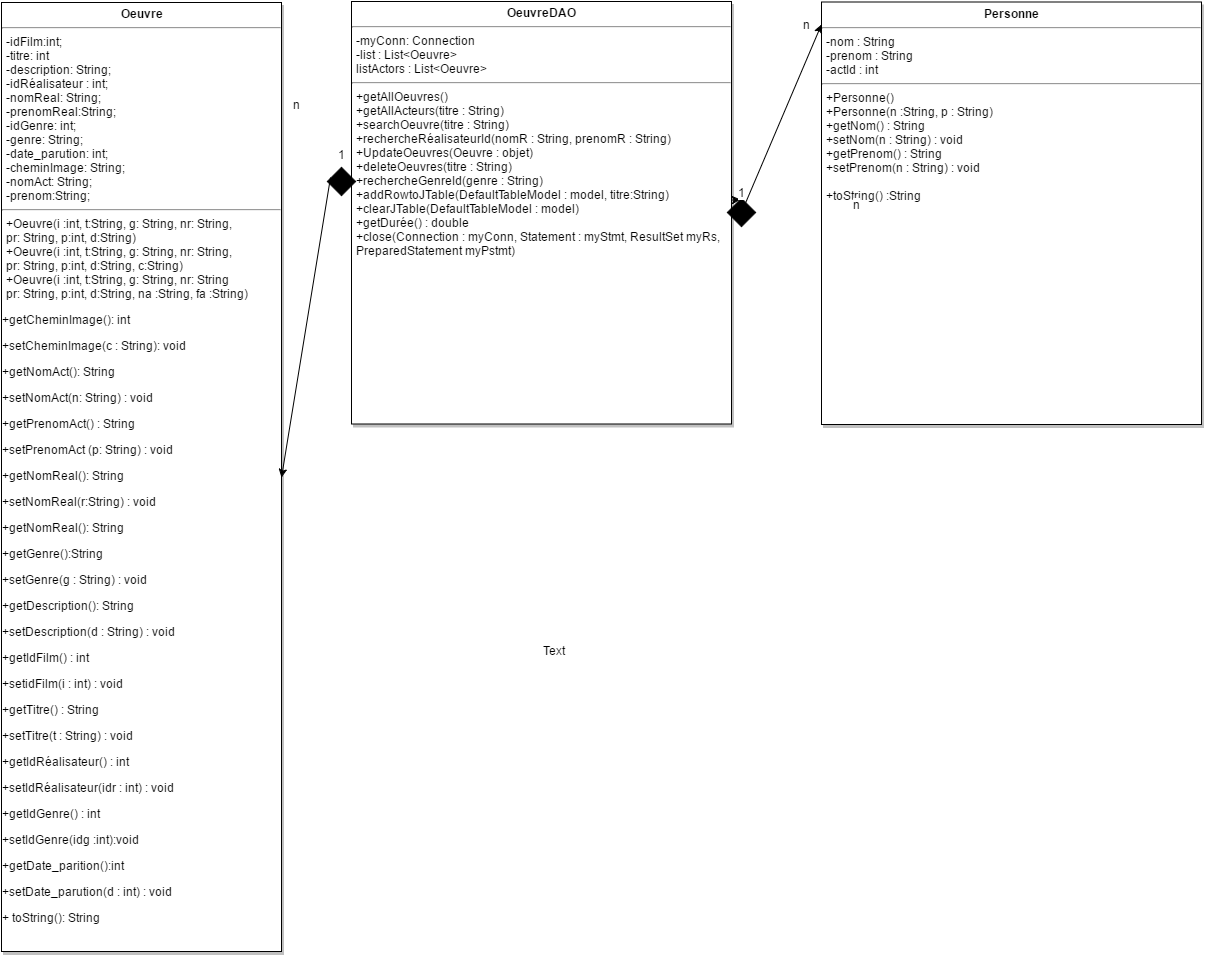

The diagram above was exported from draw.io. Its source (the exported page's mxGraphModel, read from the mxfile embedded in the PNG):
<mxGraphModel dx="1512" dy="384" grid="1" gridSize="10" guides="1" tooltips="1" connect="1" arrows="1" fold="1" page="0" pageScale="1.5" pageWidth="826" pageHeight="1169" background="#ffffff" math="0" shadow="0">
  <root>
    <mxCell id="0" style=";html=1;" />
    <mxCell id="1" style=";html=1;" parent="0" />
    <mxCell id="65" value="&lt;p style=&quot;margin: 0px ; margin-top: 4px ; text-align: center&quot;&gt;&lt;b&gt;Personne&lt;/b&gt;&lt;/p&gt;&lt;hr&gt;&lt;p style=&quot;margin: 0px ; margin-left: 4px&quot;&gt;&lt;span&gt;-nom : String&lt;/span&gt;&lt;/p&gt;&lt;p style=&quot;margin: 0px ; margin-left: 4px&quot;&gt;-prenom : String&lt;br&gt;-actId : int&lt;/p&gt;&lt;hr&gt;&lt;p style=&quot;margin: 0px ; margin-left: 4px&quot;&gt;+Personne()&lt;/p&gt;&lt;p style=&quot;margin: 0px ; margin-left: 4px&quot;&gt;+Personne(n :String, p : String)&lt;/p&gt;&lt;p style=&quot;margin: 0px ; margin-left: 4px&quot;&gt;+getNom() : String&lt;/p&gt;&lt;p style=&quot;margin: 0px ; margin-left: 4px&quot;&gt;+setNom(n : String) : void&lt;/p&gt;&lt;p style=&quot;margin: 0px ; margin-left: 4px&quot;&gt;&lt;span&gt;+getPrenom() : String&lt;/span&gt;&lt;/p&gt;&lt;p style=&quot;margin: 0px ; margin-left: 4px&quot;&gt;&lt;span&gt;+setPrenom(n : String) : void&lt;/span&gt;&lt;/p&gt;&lt;p style=&quot;margin: 0px ; margin-left: 4px&quot;&gt;&lt;span&gt;&lt;br&gt;&lt;/span&gt;&lt;/p&gt;&lt;p style=&quot;margin: 0px ; margin-left: 4px&quot;&gt;&lt;span&gt;+toString() :String&lt;/span&gt;&lt;/p&gt;&lt;p&gt;&lt;br&gt;&lt;/p&gt;&lt;p&gt;&lt;br&gt;&lt;/p&gt;" style="shadow=1;fillColor=#FFFFFF;gradientColor=none;verticalAlign=top;align=left;overflow=fill;fontSize=12;fontFamily=Helvetica;html=1" parent="1" vertex="1">
      <mxGeometry x="750" y="90.5" width="380" height="422.5" as="geometry" />
    </mxCell>
    <mxCell id="86" style="edgeStyle=none;rounded=0;html=1;jettySize=auto;orthogonalLoop=1;entryX=0;entryY=0.054;entryPerimeter=0;" parent="1" source="94" target="65" edge="1">
      <mxGeometry relative="1" as="geometry">
        <mxPoint x="770" y="301" as="targetPoint" />
      </mxGeometry>
    </mxCell>
    <mxCell id="67" value="&lt;p style=&quot;margin: 0px ; margin-top: 4px ; text-align: center&quot;&gt;&lt;b&gt;OeuvreDAO&lt;/b&gt;&lt;/p&gt;&lt;hr&gt;&lt;p style=&quot;margin: 0px ; margin-left: 4px&quot;&gt;-myConn: Connection&lt;/p&gt;&lt;p style=&quot;margin: 0px ; margin-left: 4px&quot;&gt;-list : List&amp;lt;Oeuvre&amp;gt;&lt;/p&gt;&lt;p style=&quot;margin: 0px ; margin-left: 4px&quot;&gt;listActors :&amp;nbsp;&lt;span&gt;List&amp;lt;Oeuvre&amp;gt;&lt;/span&gt;&lt;/p&gt;&lt;hr&gt;&lt;p style=&quot;margin: 0px ; margin-left: 4px&quot;&gt;+getAllOeuvres()&lt;/p&gt;&lt;p style=&quot;margin: 0px ; margin-left: 4px&quot;&gt;+getAllActeurs(titre : String)&lt;br&gt;&lt;/p&gt;&lt;p style=&quot;margin: 0px ; margin-left: 4px&quot;&gt;+searchOeuvre(titre : String)&lt;/p&gt;&lt;p style=&quot;margin: 0px ; margin-left: 4px&quot;&gt;+rechercheRéalisateurId(nomR : String, prenomR : String)&lt;/p&gt;&lt;p style=&quot;margin: 0px ; margin-left: 4px&quot;&gt;+UpdateOeuvres(Oeuvre : objet)&lt;/p&gt;&lt;p style=&quot;margin: 0px ; margin-left: 4px&quot;&gt;+deleteOeuvres(titre : String)&lt;/p&gt;&lt;p style=&quot;margin: 0px ; margin-left: 4px&quot;&gt;+rechercheGenreId(genre : String)&lt;/p&gt;&lt;p style=&quot;margin: 0px ; margin-left: 4px&quot;&gt;+addRowtoJTable(DefaultTableModel : model, titre:String)&lt;/p&gt;&lt;p style=&quot;margin: 0px ; margin-left: 4px&quot;&gt;+clearJTable(&lt;span&gt;DefaultTableModel : model)&lt;/span&gt;&lt;/p&gt;&lt;p style=&quot;margin: 0px ; margin-left: 4px&quot;&gt;+getDurée() : double&lt;/p&gt;&lt;p style=&quot;margin: 0px ; margin-left: 4px&quot;&gt;+close(Connection : myConn, Statement : myStmt, ResultSet myRs,&amp;nbsp;&lt;/p&gt;&lt;p style=&quot;margin: 0px ; margin-left: 4px&quot;&gt;PreparedStatement myPstmt)&lt;/p&gt;&lt;p style=&quot;margin: 0px ; margin-left: 4px&quot;&gt;&lt;br&gt;&lt;/p&gt;&lt;p style=&quot;margin: 0px ; margin-left: 4px&quot;&gt;&lt;br&gt;&lt;/p&gt;&lt;p style=&quot;margin: 0px ; margin-left: 4px&quot;&gt;&lt;br&gt;&lt;/p&gt;" style="shadow=1;fillColor=#FFFFFF;gradientColor=none;verticalAlign=top;align=left;overflow=fill;fontSize=12;fontFamily=Helvetica;html=1" parent="1" vertex="1">
      <mxGeometry x="280" y="90" width="380" height="422.5" as="geometry" />
    </mxCell>
    <mxCell id="71" value="&lt;p style=&quot;margin: 0px ; margin-top: 4px ; text-align: center&quot;&gt;&lt;b&gt;Oeuvre&lt;/b&gt;&lt;/p&gt;&lt;hr&gt;&lt;p style=&quot;margin: 0px ; margin-left: 4px&quot;&gt;-idFilm:int;&lt;/p&gt;&lt;p style=&quot;margin: 0px ; margin-left: 4px&quot;&gt;-titre: int&lt;/p&gt;&lt;p style=&quot;margin: 0px ; margin-left: 4px&quot;&gt;-description: String;&lt;/p&gt;&lt;p style=&quot;margin: 0px ; margin-left: 4px&quot;&gt;-idRéalisateur : int;&lt;/p&gt;&lt;p style=&quot;margin: 0px ; margin-left: 4px&quot;&gt;-nomReal: String;&lt;/p&gt;&lt;p style=&quot;margin: 0px ; margin-left: 4px&quot;&gt;-prenomReal:String;&lt;/p&gt;&lt;p style=&quot;margin: 0px ; margin-left: 4px&quot;&gt;-idGenre: int;&lt;/p&gt;&lt;p style=&quot;margin: 0px ; margin-left: 4px&quot;&gt;-genre: String;&lt;/p&gt;&lt;p style=&quot;margin: 0px ; margin-left: 4px&quot;&gt;-date_parution: int;&lt;/p&gt;&lt;p style=&quot;margin: 0px ; margin-left: 4px&quot;&gt;-cheminImage: String;&lt;/p&gt;&lt;p style=&quot;margin: 0px ; margin-left: 4px&quot;&gt;-nomAct: String;&lt;/p&gt;&lt;p style=&quot;margin: 0px ; margin-left: 4px&quot;&gt;-prenom:String;&lt;/p&gt;&lt;hr&gt;&lt;p style=&quot;margin: 0px ; margin-left: 4px&quot;&gt;&lt;span&gt;+Oeuvre(i :int, t:String, g: String, nr: String,&amp;nbsp;&lt;/span&gt;&lt;br&gt;&lt;/p&gt;&lt;p style=&quot;margin: 0px ; margin-left: 4px&quot;&gt;pr: String, p:int, d:String)&lt;/p&gt;&lt;p style=&quot;margin: 0px ; margin-left: 4px&quot;&gt;+Oeuvre(&lt;span&gt;i :int, t:String, g: String, nr: String,&lt;/span&gt;&lt;/p&gt;&lt;p style=&quot;margin: 0px ; margin-left: 4px&quot;&gt;pr: String, p:int, d:String, c:String)&lt;span&gt;&lt;br&gt;&lt;/span&gt;&lt;/p&gt;&lt;p style=&quot;margin: 0px ; margin-left: 4px&quot;&gt;+Oeuvre(i :int, t:String, g: String, nr: String&lt;br&gt;&lt;/p&gt;&lt;p style=&quot;margin: 0px ; margin-left: 4px&quot;&gt;pr: String, p:int, d:String, na :String, fa :String)&lt;br&gt;&lt;/p&gt;&lt;p&gt;+getCheminImage(): int&lt;/p&gt;&lt;p&gt;+setCheminImage(c : String): void&lt;/p&gt;&lt;p&gt;+getNomAct(): String&lt;br&gt;&lt;/p&gt;&lt;p&gt;+setNomAct(n: String) : void&lt;/p&gt;&lt;p&gt;+getPrenomAct() : String&lt;/p&gt;&lt;p&gt;+setPrenomAct&amp;nbsp;&lt;span&gt;(p: String) :&amp;nbsp;&lt;/span&gt;&lt;span&gt;void&lt;/span&gt;&lt;/p&gt;&lt;p&gt;&lt;span&gt;+getNomReal(): String&lt;/span&gt;&lt;/p&gt;&lt;p&gt;&lt;span&gt;+setNomReal(r:String) : void&lt;/span&gt;&lt;/p&gt;&lt;p&gt;+getNomReal(): String&lt;/p&gt;&lt;p&gt;+getGenre():String&lt;/p&gt;&lt;p&gt;+setGenre(g : String) : void&lt;/p&gt;&lt;p&gt;+getDescription(): String&lt;/p&gt;&lt;p&gt;+setDescription(d : String) : void&lt;/p&gt;&lt;p&gt;+getIdFilm() : int&lt;/p&gt;&lt;p&gt;+setidFilm(i : int) : void&lt;/p&gt;&lt;p&gt;+getTitre() : String&lt;/p&gt;&lt;p&gt;+setTitre(t : String) : void&lt;/p&gt;&lt;p&gt;+getIdRéalisateur() : int&lt;/p&gt;&lt;p&gt;+setIdRéalisateur(idr : int) : void&lt;/p&gt;&lt;p&gt;+getIdGenre() : int&lt;/p&gt;&lt;p&gt;+setIdGenre(idg :int):void&lt;/p&gt;&lt;p&gt;+getDate_parition():int&lt;/p&gt;&lt;p&gt;+setDate_parution(d : int) : void&lt;/p&gt;&lt;p&gt;+ toString(): String&lt;/p&gt;&lt;p&gt;&lt;br&gt;&lt;/p&gt;&lt;p&gt;&lt;br&gt;&lt;/p&gt;" style="shadow=1;fillColor=#FFFFFF;gradientColor=none;verticalAlign=top;align=left;overflow=fill;fontSize=12;fontFamily=Helvetica;html=1" parent="1" vertex="1">
      <mxGeometry x="-70" y="91" width="280" height="949" as="geometry" />
    </mxCell>
    <mxCell id="94" value="" style="whiteSpace=wrap;html=1;rotation=45;strokeColor=#000000;fillColor=#000000;" parent="1" vertex="1">
      <mxGeometry x="660" y="291" width="20" height="20" as="geometry" />
    </mxCell>
    <mxCell id="96" style="edgeStyle=none;rounded=0;html=1;jettySize=auto;orthogonalLoop=1;entryX=0;entryY=0.054;entryPerimeter=0;" parent="1" source="67" target="94" edge="1">
      <mxGeometry relative="1" as="geometry">
        <mxPoint x="660" y="302.38802083333326" as="sourcePoint" />
        <mxPoint x="790" y="303.16666666666674" as="targetPoint" />
      </mxGeometry>
    </mxCell>
    <mxCell id="102" value="Text" style="text;html=1;resizable=0;autosize=1;align=left;verticalAlign=top;spacingTop=-4;points=[];" parent="1" vertex="1">
      <mxGeometry x="470" y="730" width="40" height="20" as="geometry" />
    </mxCell>
    <mxCell id="103" value="&lt;span style=&quot;color: rgb(0 , 0 , 0) ; font-family: &amp;#34;helvetica&amp;#34; ; font-size: 12px ; font-style: normal ; font-weight: normal ; letter-spacing: normal ; text-align: left ; text-indent: 0px ; text-transform: none ; white-space: nowrap ; word-spacing: 0px ; background-color: rgb(255 , 255 , 255) ; display: inline ; float: none&quot;&gt;n&lt;/span&gt;" style="text;html=1;" parent="1" vertex="1">
      <mxGeometry x="780" y="280" width="10" height="19" as="geometry" />
    </mxCell>
    <mxCell id="106" value="&lt;span style=&quot;color: rgb(0 , 0 , 0) ; font-family: &amp;#34;helvetica&amp;#34; ; font-size: 12px ; font-style: normal ; font-weight: normal ; letter-spacing: normal ; text-align: left ; text-indent: 0px ; text-transform: none ; white-space: nowrap ; word-spacing: 0px ; background-color: rgb(255 , 255 , 255) ; display: inline ; float: none&quot;&gt;1&lt;/span&gt;" style="text;html=1;" parent="1" vertex="1">
      <mxGeometry x="665" y="268" width="10" height="21" as="geometry" />
    </mxCell>
    <mxCell id="111" value="" style="whiteSpace=wrap;html=1;rotation=45;strokeColor=#000000;fillColor=#000000;" vertex="1" parent="1">
      <mxGeometry x="260" y="260" width="20" height="20" as="geometry" />
    </mxCell>
    <mxCell id="112" value="&lt;span style=&quot;color: rgb(0 , 0 , 0) ; font-family: &amp;#34;helvetica&amp;#34; ; font-size: 12px ; font-style: normal ; font-weight: normal ; letter-spacing: normal ; text-align: left ; text-indent: 0px ; text-transform: none ; white-space: nowrap ; word-spacing: 0px ; background-color: rgb(255 , 255 , 255) ; display: inline ; float: none&quot;&gt;1&lt;/span&gt;" style="text;html=1;" vertex="1" parent="1">
      <mxGeometry x="265" y="230" width="10" height="21" as="geometry" />
    </mxCell>
    <mxCell id="113" style="edgeStyle=none;rounded=0;html=1;jettySize=auto;orthogonalLoop=1;entryX=1;entryY=0.5;exitX=0;exitY=0.75;" edge="1" parent="1" source="111" target="71">
      <mxGeometry x="222.22153302200923" y="92" as="geometry">
        <mxPoint x="298" y="92" as="targetPoint" />
        <mxPoint x="222.22153302200923" y="270.0793973982784" as="sourcePoint" />
      </mxGeometry>
    </mxCell>
    <mxCell id="114" value="&lt;span style=&quot;color: rgb(0 , 0 , 0) ; font-family: &amp;#34;helvetica&amp;#34; ; font-size: 12px ; font-style: normal ; font-weight: normal ; letter-spacing: normal ; text-align: left ; text-indent: 0px ; text-transform: none ; white-space: nowrap ; word-spacing: 0px ; background-color: rgb(255 , 255 , 255) ; display: inline ; float: none&quot;&gt;n&lt;/span&gt;" style="text;html=1;" vertex="1" parent="1">
      <mxGeometry x="730" y="100" width="10" height="21" as="geometry" />
    </mxCell>
    <mxCell id="115" value="&lt;span style=&quot;color: rgb(0 , 0 , 0) ; font-family: &amp;#34;helvetica&amp;#34; ; font-size: 12px ; font-style: normal ; font-weight: normal ; letter-spacing: normal ; text-align: left ; text-indent: 0px ; text-transform: none ; white-space: nowrap ; word-spacing: 0px ; background-color: rgb(255 , 255 , 255) ; display: inline ; float: none&quot;&gt;n&lt;/span&gt;" style="text;html=1;" vertex="1" parent="1">
      <mxGeometry x="220" y="180" width="10" height="21" as="geometry" />
    </mxCell>
  </root>
</mxGraphModel>